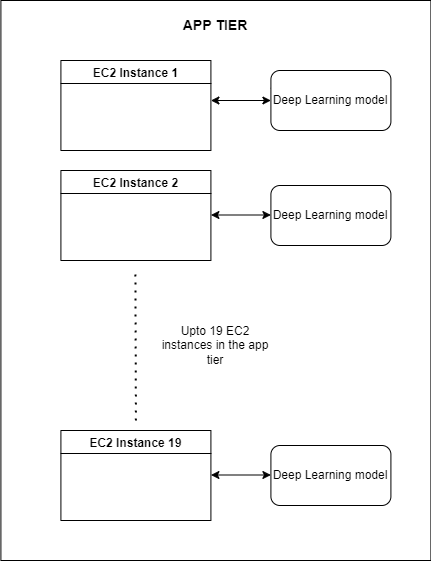

The diagram above was exported from draw.io. Its source (the exported page's mxGraphModel, read from the mxfile embedded in the PNG):
<mxGraphModel dx="1278" dy="1679" grid="1" gridSize="10" guides="1" tooltips="1" connect="1" arrows="1" fold="1" page="1" pageScale="1" pageWidth="850" pageHeight="1100" math="0" shadow="0">
  <root>
    <mxCell id="0" />
    <mxCell id="1" parent="0" />
    <mxCell id="hnVxe4jqCtQQ45qqnYXV-1" value="" style="rounded=0;whiteSpace=wrap;html=1;" vertex="1" parent="1">
      <mxGeometry x="216.41" y="-10" width="430" height="560" as="geometry" />
    </mxCell>
    <mxCell id="hnVxe4jqCtQQ45qqnYXV-2" value="EC2 Instance 1" style="swimlane;" vertex="1" parent="1">
      <mxGeometry x="276.40999999999997" y="50" width="150" height="90" as="geometry" />
    </mxCell>
    <mxCell id="hnVxe4jqCtQQ45qqnYXV-3" value="EC2 Instance 2" style="swimlane;" vertex="1" parent="1">
      <mxGeometry x="276.40999999999997" y="160" width="150" height="90" as="geometry" />
    </mxCell>
    <mxCell id="hnVxe4jqCtQQ45qqnYXV-4" value="&lt;div style=&quot;text-align: justify;&quot;&gt;&lt;span style=&quot;background-color: initial;&quot;&gt;Deep Learning model&lt;/span&gt;&lt;/div&gt;" style="rounded=1;whiteSpace=wrap;html=1;" vertex="1" parent="1">
      <mxGeometry x="486.40999999999997" y="175" width="120" height="60" as="geometry" />
    </mxCell>
    <mxCell id="hnVxe4jqCtQQ45qqnYXV-5" value="EC2 Instance 19" style="swimlane;" vertex="1" parent="1">
      <mxGeometry x="276.40999999999997" y="420" width="150" height="90" as="geometry" />
    </mxCell>
    <mxCell id="hnVxe4jqCtQQ45qqnYXV-6" value="&lt;div style=&quot;text-align: justify;&quot;&gt;&lt;span style=&quot;background-color: initial;&quot;&gt;Deep Learning model&lt;/span&gt;&lt;/div&gt;" style="rounded=1;whiteSpace=wrap;html=1;" vertex="1" parent="1">
      <mxGeometry x="486.40999999999997" y="435" width="120" height="60" as="geometry" />
    </mxCell>
    <mxCell id="hnVxe4jqCtQQ45qqnYXV-7" value="" style="endArrow=classic;startArrow=classic;html=1;rounded=0;" edge="1" parent="1">
      <mxGeometry width="50" height="50" relative="1" as="geometry">
        <mxPoint x="426.40999999999997" y="90" as="sourcePoint" />
        <mxPoint x="486.40999999999997" y="90" as="targetPoint" />
      </mxGeometry>
    </mxCell>
    <mxCell id="hnVxe4jqCtQQ45qqnYXV-8" value="" style="endArrow=classic;startArrow=none;html=1;rounded=0;" edge="1" parent="1" source="hnVxe4jqCtQQ45qqnYXV-10">
      <mxGeometry width="50" height="50" relative="1" as="geometry">
        <mxPoint x="436.40999999999997" y="79.5" as="sourcePoint" />
        <mxPoint x="496.40999999999997" y="79.5" as="targetPoint" />
      </mxGeometry>
    </mxCell>
    <mxCell id="hnVxe4jqCtQQ45qqnYXV-9" value="" style="endArrow=classic;startArrow=classic;html=1;rounded=0;" edge="1" parent="1">
      <mxGeometry width="50" height="50" relative="1" as="geometry">
        <mxPoint x="426.40999999999997" y="204.5" as="sourcePoint" />
        <mxPoint x="486.40999999999997" y="204.5" as="targetPoint" />
      </mxGeometry>
    </mxCell>
    <mxCell id="hnVxe4jqCtQQ45qqnYXV-10" value="&lt;div style=&quot;text-align: justify;&quot;&gt;&lt;span style=&quot;background-color: initial;&quot;&gt;Deep Learning model&lt;/span&gt;&lt;/div&gt;" style="rounded=1;whiteSpace=wrap;html=1;" vertex="1" parent="1">
      <mxGeometry x="486.40999999999997" y="60" width="120" height="60" as="geometry" />
    </mxCell>
    <mxCell id="hnVxe4jqCtQQ45qqnYXV-11" value="" style="endArrow=classic;startArrow=classic;html=1;rounded=0;" edge="1" parent="1">
      <mxGeometry width="50" height="50" relative="1" as="geometry">
        <mxPoint x="426.40999999999997" y="464.5" as="sourcePoint" />
        <mxPoint x="486.40999999999997" y="464.5" as="targetPoint" />
      </mxGeometry>
    </mxCell>
    <mxCell id="hnVxe4jqCtQQ45qqnYXV-12" value="" style="endArrow=none;dashed=1;html=1;dashPattern=1 3;strokeWidth=2;rounded=0;" edge="1" parent="1">
      <mxGeometry width="50" height="50" relative="1" as="geometry">
        <mxPoint x="351.40999999999997" y="410" as="sourcePoint" />
        <mxPoint x="350.90999999999997" y="260" as="targetPoint" />
      </mxGeometry>
    </mxCell>
    <mxCell id="hnVxe4jqCtQQ45qqnYXV-13" value="Upto 19 EC2 instances in the app tier" style="text;html=1;strokeColor=none;fillColor=none;align=center;verticalAlign=middle;whiteSpace=wrap;rounded=0;" vertex="1" parent="1">
      <mxGeometry x="376.40999999999997" y="320" width="110" height="30" as="geometry" />
    </mxCell>
    <mxCell id="hnVxe4jqCtQQ45qqnYXV-14" value="&lt;b&gt;&lt;font style=&quot;font-size: 14px;&quot;&gt;APP TIER&lt;/font&gt;&lt;/b&gt;" style="text;html=1;strokeColor=none;fillColor=none;align=center;verticalAlign=middle;whiteSpace=wrap;rounded=0;" vertex="1" parent="1">
      <mxGeometry x="381.40999999999997" width="100" height="30" as="geometry" />
    </mxCell>
  </root>
</mxGraphModel>